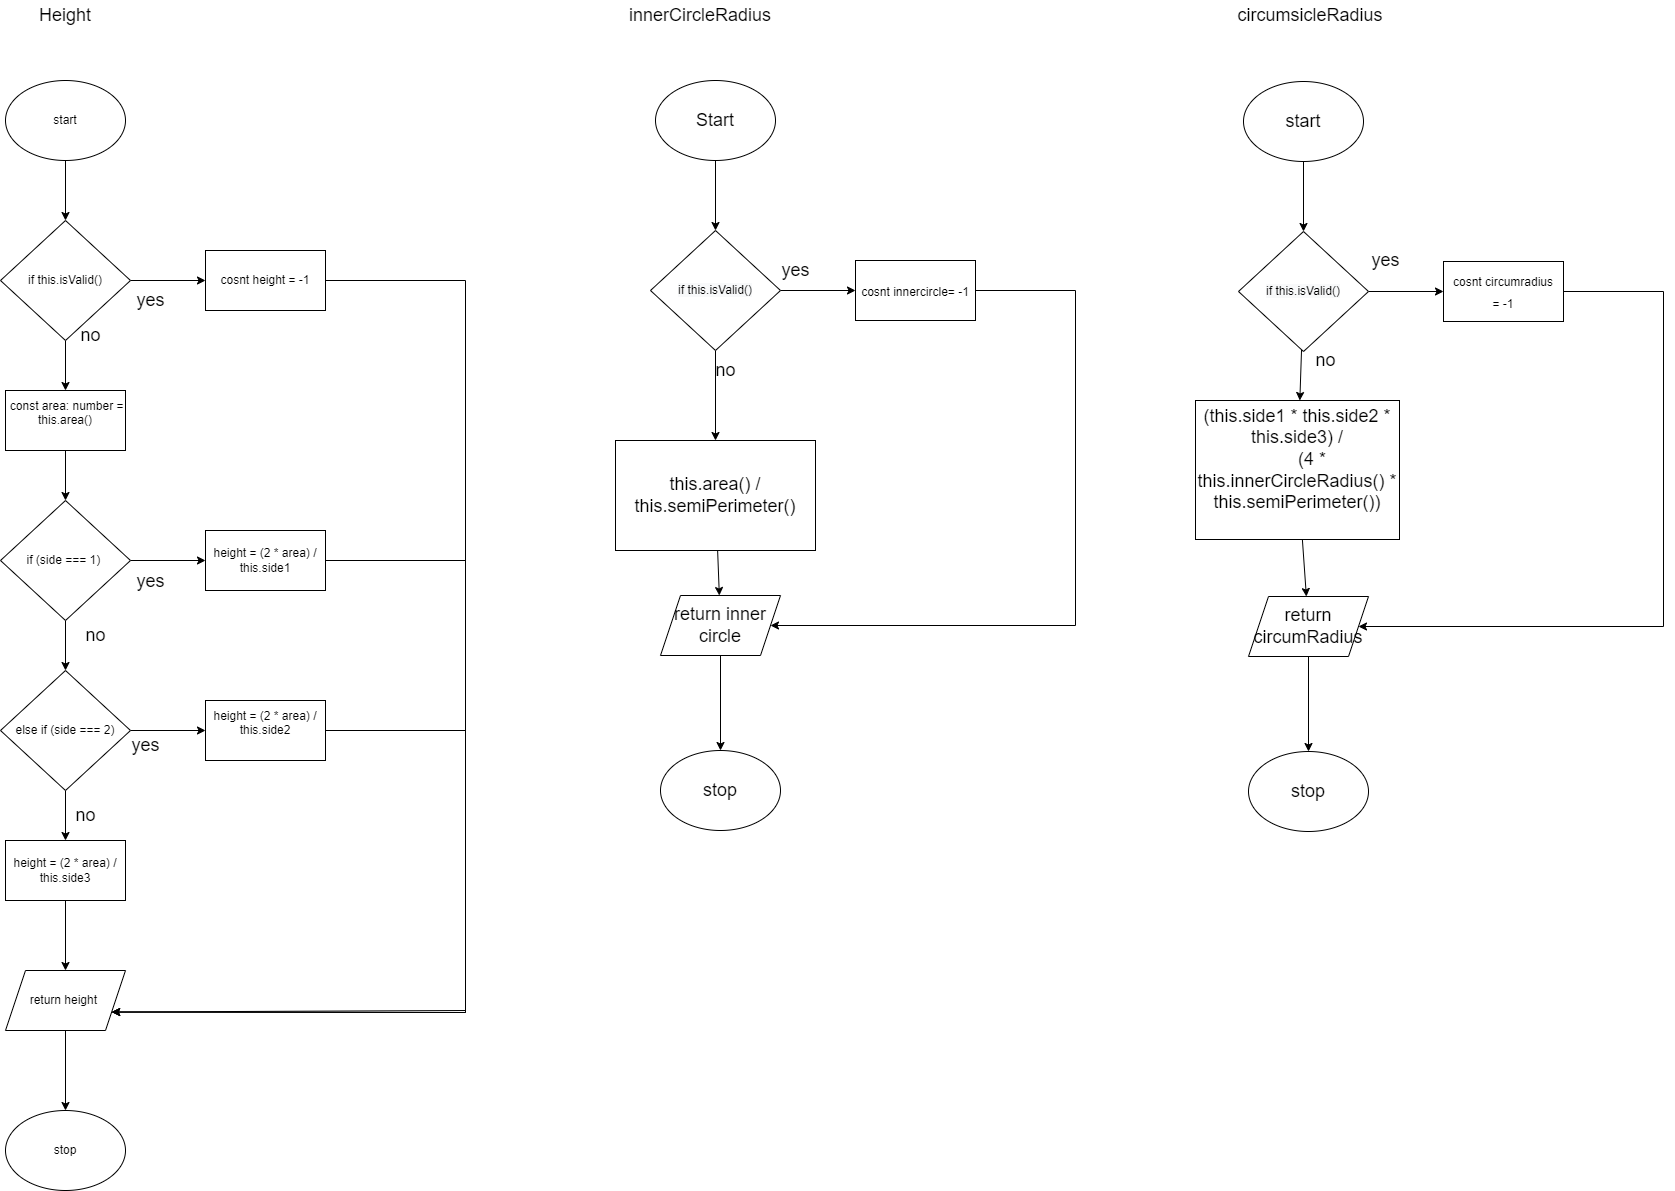

The diagram above was exported from draw.io. Its source (the exported page's mxGraphModel, read from the mxfile embedded in the PNG):
<mxGraphModel dx="1857" dy="2259" grid="1" gridSize="10" guides="1" tooltips="1" connect="1" arrows="1" fold="1" page="1" pageScale="1" pageWidth="827" pageHeight="1169" math="0" shadow="0">
  <root>
    <mxCell id="0" />
    <mxCell id="1" parent="0" />
    <mxCell id="2" value="stop" style="ellipse;whiteSpace=wrap;html=1;" vertex="1" parent="1">
      <mxGeometry x="70" y="1040" width="120" height="80" as="geometry" />
    </mxCell>
    <mxCell id="24" value="" style="edgeStyle=none;html=1;fontSize=18;" edge="1" parent="1" source="3" target="6">
      <mxGeometry relative="1" as="geometry" />
    </mxCell>
    <mxCell id="3" value="start" style="ellipse;whiteSpace=wrap;html=1;" vertex="1" parent="1">
      <mxGeometry x="70" y="10" width="120" height="80" as="geometry" />
    </mxCell>
    <mxCell id="28" value="" style="edgeStyle=none;html=1;fontSize=18;" edge="1" parent="1" source="4" target="8">
      <mxGeometry relative="1" as="geometry" />
    </mxCell>
    <mxCell id="32" value="" style="edgeStyle=none;html=1;fontSize=18;" edge="1" parent="1" source="4" target="10">
      <mxGeometry relative="1" as="geometry" />
    </mxCell>
    <mxCell id="4" value="else if (side === 2)" style="rhombus;whiteSpace=wrap;html=1;" vertex="1" parent="1">
      <mxGeometry x="65" y="600" width="130" height="120" as="geometry" />
    </mxCell>
    <mxCell id="27" value="" style="edgeStyle=none;html=1;fontSize=18;" edge="1" parent="1" source="5" target="4">
      <mxGeometry relative="1" as="geometry" />
    </mxCell>
    <mxCell id="31" value="" style="edgeStyle=none;html=1;fontSize=18;" edge="1" parent="1" source="5" target="11">
      <mxGeometry relative="1" as="geometry" />
    </mxCell>
    <mxCell id="5" value="if (side === 1)&amp;nbsp;" style="rhombus;whiteSpace=wrap;html=1;" vertex="1" parent="1">
      <mxGeometry x="65" y="430" width="130" height="120" as="geometry" />
    </mxCell>
    <mxCell id="25" value="" style="edgeStyle=none;html=1;fontSize=18;" edge="1" parent="1" source="6" target="7">
      <mxGeometry relative="1" as="geometry" />
    </mxCell>
    <mxCell id="33" value="" style="edgeStyle=none;html=1;fontSize=18;" edge="1" parent="1" source="6" target="12">
      <mxGeometry relative="1" as="geometry" />
    </mxCell>
    <mxCell id="6" value="if this.isValid()" style="rhombus;whiteSpace=wrap;html=1;" vertex="1" parent="1">
      <mxGeometry x="65" y="150" width="130" height="120" as="geometry" />
    </mxCell>
    <mxCell id="26" value="" style="edgeStyle=none;html=1;fontSize=18;" edge="1" parent="1" source="7" target="5">
      <mxGeometry relative="1" as="geometry" />
    </mxCell>
    <mxCell id="7" value="&lt;div&gt;&amp;nbsp;const area: number = this.area()&lt;/div&gt;&lt;div&gt;&lt;br&gt;&lt;/div&gt;" style="rounded=0;whiteSpace=wrap;html=1;" vertex="1" parent="1">
      <mxGeometry x="70" y="320" width="120" height="60" as="geometry" />
    </mxCell>
    <mxCell id="29" value="" style="edgeStyle=none;html=1;fontSize=18;" edge="1" parent="1" source="8" target="9">
      <mxGeometry relative="1" as="geometry" />
    </mxCell>
    <mxCell id="8" value="&lt;div&gt;height = (2 * area) / this.side3&lt;/div&gt;" style="rounded=0;whiteSpace=wrap;html=1;" vertex="1" parent="1">
      <mxGeometry x="70" y="770" width="120" height="60" as="geometry" />
    </mxCell>
    <mxCell id="30" value="" style="edgeStyle=none;html=1;fontSize=18;" edge="1" parent="1" source="9" target="2">
      <mxGeometry relative="1" as="geometry" />
    </mxCell>
    <mxCell id="9" value="return height&amp;nbsp;" style="shape=parallelogram;perimeter=parallelogramPerimeter;whiteSpace=wrap;html=1;fixedSize=1;" vertex="1" parent="1">
      <mxGeometry x="70" y="900" width="120" height="60" as="geometry" />
    </mxCell>
    <mxCell id="37" style="edgeStyle=none;rounded=0;html=1;entryX=1;entryY=0.75;entryDx=0;entryDy=0;fontSize=18;" edge="1" parent="1" source="10" target="9">
      <mxGeometry relative="1" as="geometry">
        <Array as="points">
          <mxPoint x="530" y="660" />
          <mxPoint x="530" y="940" />
        </Array>
      </mxGeometry>
    </mxCell>
    <mxCell id="10" value="&lt;div&gt;height = (2 * area) / this.side2&lt;/div&gt;&lt;div&gt;&lt;br&gt;&lt;/div&gt;" style="rounded=0;whiteSpace=wrap;html=1;" vertex="1" parent="1">
      <mxGeometry x="270" y="630" width="120" height="60" as="geometry" />
    </mxCell>
    <mxCell id="36" style="edgeStyle=none;html=1;entryX=1;entryY=0.75;entryDx=0;entryDy=0;fontSize=18;rounded=0;" edge="1" parent="1" source="11" target="9">
      <mxGeometry relative="1" as="geometry">
        <Array as="points">
          <mxPoint x="530" y="490" />
          <mxPoint x="530" y="942" />
        </Array>
      </mxGeometry>
    </mxCell>
    <mxCell id="11" value="height = (2 * area) / this.side1" style="rounded=0;whiteSpace=wrap;html=1;" vertex="1" parent="1">
      <mxGeometry x="270" y="460" width="120" height="60" as="geometry" />
    </mxCell>
    <mxCell id="35" style="edgeStyle=none;html=1;entryX=1;entryY=0.75;entryDx=0;entryDy=0;fontSize=18;rounded=0;" edge="1" parent="1" source="12" target="9">
      <mxGeometry relative="1" as="geometry">
        <Array as="points">
          <mxPoint x="530" y="210" />
          <mxPoint x="530" y="942" />
        </Array>
      </mxGeometry>
    </mxCell>
    <mxCell id="12" value="cosnt height = -1" style="rounded=0;whiteSpace=wrap;html=1;" vertex="1" parent="1">
      <mxGeometry x="270" y="180" width="120" height="60" as="geometry" />
    </mxCell>
    <mxCell id="13" value="&lt;font style=&quot;font-size: 18px&quot;&gt;Height&lt;/font&gt;" style="text;html=1;strokeColor=none;fillColor=none;align=center;verticalAlign=middle;whiteSpace=wrap;rounded=0;" vertex="1" parent="1">
      <mxGeometry x="85" y="-70" width="90" height="30" as="geometry" />
    </mxCell>
    <mxCell id="16" value="&lt;font style=&quot;font-size: 18px&quot;&gt;circumsicleRadius&lt;/font&gt;" style="text;html=1;strokeColor=none;fillColor=none;align=center;verticalAlign=middle;whiteSpace=wrap;rounded=0;" vertex="1" parent="1">
      <mxGeometry x="1330" y="-70" width="90" height="30" as="geometry" />
    </mxCell>
    <mxCell id="17" value="&lt;font style=&quot;font-size: 18px&quot;&gt;innerCircleRadius&lt;/font&gt;" style="text;html=1;strokeColor=none;fillColor=none;align=center;verticalAlign=middle;whiteSpace=wrap;rounded=0;" vertex="1" parent="1">
      <mxGeometry x="720" y="-70" width="90" height="30" as="geometry" />
    </mxCell>
    <mxCell id="18" value="stop" style="ellipse;whiteSpace=wrap;html=1;fontSize=18;" vertex="1" parent="1">
      <mxGeometry x="725" y="680" width="120" height="80" as="geometry" />
    </mxCell>
    <mxCell id="38" value="" style="edgeStyle=none;rounded=0;html=1;fontSize=18;" edge="1" parent="1" source="19" target="20">
      <mxGeometry relative="1" as="geometry" />
    </mxCell>
    <mxCell id="19" value="Start" style="ellipse;whiteSpace=wrap;html=1;fontSize=18;" vertex="1" parent="1">
      <mxGeometry x="720" y="10" width="120" height="80" as="geometry" />
    </mxCell>
    <mxCell id="39" value="" style="edgeStyle=none;rounded=0;html=1;fontSize=18;" edge="1" parent="1" source="20" target="21">
      <mxGeometry relative="1" as="geometry" />
    </mxCell>
    <mxCell id="42" value="" style="edgeStyle=none;rounded=0;html=1;fontSize=18;" edge="1" parent="1" source="20" target="23">
      <mxGeometry relative="1" as="geometry" />
    </mxCell>
    <mxCell id="20" value="&#10;&#10;&lt;span style=&quot;color: rgb(0, 0, 0); font-family: helvetica; font-size: 12px; font-style: normal; font-weight: 400; letter-spacing: normal; text-align: center; text-indent: 0px; text-transform: none; word-spacing: 0px; background-color: rgb(248, 249, 250); display: inline; float: none;&quot;&gt;if this.isValid()&lt;/span&gt;&#10;&#10;" style="rhombus;whiteSpace=wrap;html=1;" vertex="1" parent="1">
      <mxGeometry x="715" y="160" width="130" height="120" as="geometry" />
    </mxCell>
    <mxCell id="40" value="" style="edgeStyle=none;rounded=0;html=1;fontSize=18;" edge="1" parent="1" source="21" target="22">
      <mxGeometry relative="1" as="geometry" />
    </mxCell>
    <mxCell id="21" value="this.area() / this.semiPerimeter()" style="rounded=0;whiteSpace=wrap;html=1;fontSize=18;" vertex="1" parent="1">
      <mxGeometry x="680" y="370" width="200" height="110" as="geometry" />
    </mxCell>
    <mxCell id="41" value="" style="edgeStyle=none;rounded=0;html=1;fontSize=18;" edge="1" parent="1" source="22" target="18">
      <mxGeometry relative="1" as="geometry" />
    </mxCell>
    <mxCell id="22" value="return inner circle" style="shape=parallelogram;perimeter=parallelogramPerimeter;whiteSpace=wrap;html=1;fixedSize=1;fontSize=18;" vertex="1" parent="1">
      <mxGeometry x="725" y="525" width="120" height="60" as="geometry" />
    </mxCell>
    <mxCell id="43" style="edgeStyle=none;rounded=0;html=1;entryX=1;entryY=0.5;entryDx=0;entryDy=0;fontSize=18;" edge="1" parent="1" source="23" target="22">
      <mxGeometry relative="1" as="geometry">
        <Array as="points">
          <mxPoint x="1140" y="220" />
          <mxPoint x="1140" y="555" />
        </Array>
      </mxGeometry>
    </mxCell>
    <mxCell id="23" value="&lt;span style=&quot;font-size: 12px&quot;&gt;cosnt innercircle= -1&lt;/span&gt;" style="rounded=0;whiteSpace=wrap;html=1;fontSize=18;" vertex="1" parent="1">
      <mxGeometry x="920" y="190" width="120" height="60" as="geometry" />
    </mxCell>
    <mxCell id="44" value="stop" style="ellipse;whiteSpace=wrap;html=1;fontSize=18;" vertex="1" parent="1">
      <mxGeometry x="1313" y="681" width="120" height="80" as="geometry" />
    </mxCell>
    <mxCell id="45" value="" style="edgeStyle=none;rounded=0;html=1;fontSize=18;" edge="1" parent="1" source="46" target="49">
      <mxGeometry relative="1" as="geometry" />
    </mxCell>
    <mxCell id="46" value="start" style="ellipse;whiteSpace=wrap;html=1;fontSize=18;" vertex="1" parent="1">
      <mxGeometry x="1308" y="11" width="120" height="80" as="geometry" />
    </mxCell>
    <mxCell id="47" value="" style="edgeStyle=none;rounded=0;html=1;fontSize=18;" edge="1" parent="1" source="49" target="51">
      <mxGeometry relative="1" as="geometry" />
    </mxCell>
    <mxCell id="48" value="" style="edgeStyle=none;rounded=0;html=1;fontSize=18;" edge="1" parent="1" source="49" target="55">
      <mxGeometry relative="1" as="geometry" />
    </mxCell>
    <mxCell id="49" value="&#10;&#10;&lt;span style=&quot;color: rgb(0, 0, 0); font-size: 12px; font-style: normal; font-weight: 400; letter-spacing: normal; text-align: center; text-indent: 0px; text-transform: none; word-spacing: 0px; font-family: helvetica; background-color: rgb(248, 249, 250); display: inline; float: none;&quot;&gt;if this.isValid()&lt;/span&gt;&lt;br style=&quot;color: rgb(0, 0, 0); font-family: helvetica; font-size: 12px; font-style: normal; font-weight: 400; letter-spacing: normal; text-align: center; text-indent: 0px; text-transform: none; word-spacing: 0px; background-color: rgb(248, 249, 250);&quot;&gt;&#10;&#10;" style="rhombus;whiteSpace=wrap;html=1;" vertex="1" parent="1">
      <mxGeometry x="1303" y="161" width="130" height="120" as="geometry" />
    </mxCell>
    <mxCell id="50" value="" style="edgeStyle=none;rounded=0;html=1;fontSize=18;" edge="1" parent="1" source="51" target="53">
      <mxGeometry relative="1" as="geometry" />
    </mxCell>
    <mxCell id="51" value="&lt;div&gt;(this.side1 * this.side2 * this.side3) /&lt;/div&gt;&lt;div&gt;&amp;nbsp; &amp;nbsp; &amp;nbsp; (4 * this.innerCircleRadius() * this.semiPerimeter())&lt;/div&gt;&lt;div&gt;&lt;br&gt;&lt;/div&gt;" style="rounded=0;whiteSpace=wrap;html=1;fontSize=18;" vertex="1" parent="1">
      <mxGeometry x="1260" y="330" width="204" height="139" as="geometry" />
    </mxCell>
    <mxCell id="52" value="" style="edgeStyle=none;rounded=0;html=1;fontSize=18;" edge="1" parent="1" source="53" target="44">
      <mxGeometry relative="1" as="geometry" />
    </mxCell>
    <mxCell id="53" value="return circumRadius" style="shape=parallelogram;perimeter=parallelogramPerimeter;whiteSpace=wrap;html=1;fixedSize=1;fontSize=18;" vertex="1" parent="1">
      <mxGeometry x="1313" y="526" width="120" height="60" as="geometry" />
    </mxCell>
    <mxCell id="54" style="edgeStyle=none;rounded=0;html=1;entryX=1;entryY=0.5;entryDx=0;entryDy=0;fontSize=18;" edge="1" parent="1" source="55" target="53">
      <mxGeometry relative="1" as="geometry">
        <Array as="points">
          <mxPoint x="1728" y="221" />
          <mxPoint x="1728" y="556" />
        </Array>
      </mxGeometry>
    </mxCell>
    <mxCell id="55" value="&lt;span style=&quot;font-size: 12px&quot;&gt;cosnt circumradius&lt;br&gt;= -1&lt;/span&gt;" style="rounded=0;whiteSpace=wrap;html=1;fontSize=18;" vertex="1" parent="1">
      <mxGeometry x="1508" y="191" width="120" height="60" as="geometry" />
    </mxCell>
    <mxCell id="56" value="no" style="text;html=1;align=center;verticalAlign=middle;resizable=0;points=[];autosize=1;strokeColor=none;fillColor=none;fontSize=18;" vertex="1" parent="1">
      <mxGeometry x="135" y="250" width="40" height="30" as="geometry" />
    </mxCell>
    <mxCell id="58" value="yes" style="text;html=1;align=center;verticalAlign=middle;resizable=0;points=[];autosize=1;strokeColor=none;fillColor=none;fontSize=18;" vertex="1" parent="1">
      <mxGeometry x="840" y="185" width="40" height="30" as="geometry" />
    </mxCell>
    <mxCell id="59" value="no" style="text;html=1;align=center;verticalAlign=middle;resizable=0;points=[];autosize=1;strokeColor=none;fillColor=none;fontSize=18;" vertex="1" parent="1">
      <mxGeometry x="770" y="285" width="40" height="30" as="geometry" />
    </mxCell>
    <mxCell id="61" value="no" style="text;html=1;align=center;verticalAlign=middle;resizable=0;points=[];autosize=1;strokeColor=none;fillColor=none;fontSize=18;" vertex="1" parent="1">
      <mxGeometry x="130" y="730" width="40" height="30" as="geometry" />
    </mxCell>
    <mxCell id="62" value="no" style="text;html=1;align=center;verticalAlign=middle;resizable=0;points=[];autosize=1;strokeColor=none;fillColor=none;fontSize=18;" vertex="1" parent="1">
      <mxGeometry x="140" y="550" width="40" height="30" as="geometry" />
    </mxCell>
    <mxCell id="63" value="yes" style="text;html=1;align=center;verticalAlign=middle;resizable=0;points=[];autosize=1;strokeColor=none;fillColor=none;fontSize=18;" vertex="1" parent="1">
      <mxGeometry x="190" y="660" width="40" height="30" as="geometry" />
    </mxCell>
    <mxCell id="64" value="yes" style="text;html=1;align=center;verticalAlign=middle;resizable=0;points=[];autosize=1;strokeColor=none;fillColor=none;fontSize=18;" vertex="1" parent="1">
      <mxGeometry x="195" y="215" width="40" height="30" as="geometry" />
    </mxCell>
    <mxCell id="65" value="yes" style="text;html=1;align=center;verticalAlign=middle;resizable=0;points=[];autosize=1;strokeColor=none;fillColor=none;fontSize=18;" vertex="1" parent="1">
      <mxGeometry x="195" y="496" width="40" height="30" as="geometry" />
    </mxCell>
    <mxCell id="68" value="yes" style="text;html=1;align=center;verticalAlign=middle;resizable=0;points=[];autosize=1;strokeColor=none;fillColor=none;fontSize=18;" vertex="1" parent="1">
      <mxGeometry x="1430" y="175" width="40" height="30" as="geometry" />
    </mxCell>
    <mxCell id="69" value="no" style="text;html=1;align=center;verticalAlign=middle;resizable=0;points=[];autosize=1;strokeColor=none;fillColor=none;fontSize=18;" vertex="1" parent="1">
      <mxGeometry x="1370" y="275" width="40" height="30" as="geometry" />
    </mxCell>
  </root>
</mxGraphModel>